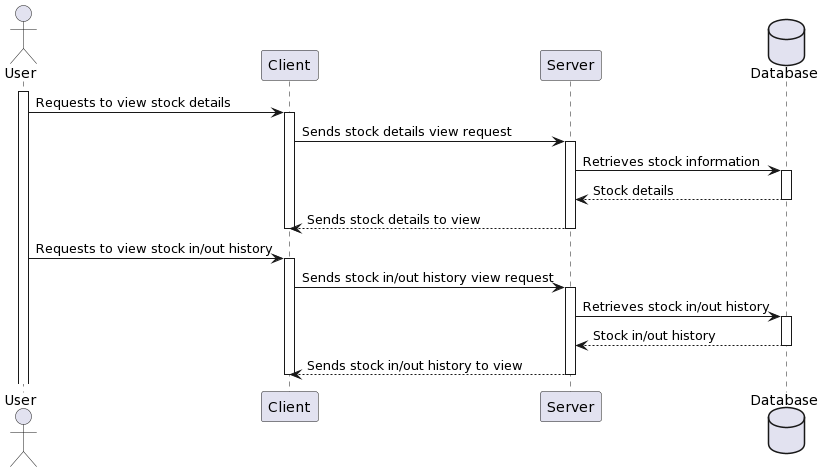

The diagram above was rendered by PlantUML. Its source (embedded in the PNG):
@startuml
actor User
participant "Client" as C
participant "Server" as S
database Database

activate User
User -> C: Requests to view stock details
activate C
C -> S: Sends stock details view request
activate S
S -> Database: Retrieves stock information
activate Database
Database --> S: Stock details
deactivate Database
S --> C: Sends stock details to view
deactivate S
deactivate C

User -> C: Requests to view stock in/out history
activate C
C -> S: Sends stock in/out history view request
activate S
S -> Database: Retrieves stock in/out history
activate Database
Database --> S: Stock in/out history
deactivate Database
S --> C: Sends stock in/out history to view
deactivate S
deactivate C
@enduml